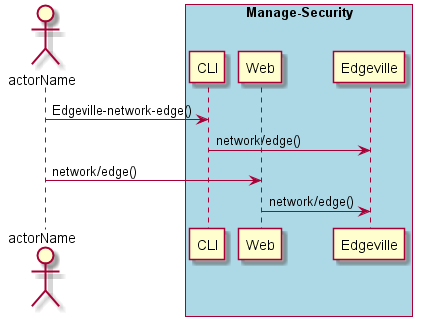

The diagram above was rendered by PlantUML. Its source (embedded in the PNG):
@startuml
Actor "actorName" as A

box "Manage-Security" #lightblue
participant CLI as CLI
participant Web as Web
participant "Edgeville" as S
A -> CLI : Edgeville-network-edge()
CLI -> S : network/edge()
A -> Web : network/edge()
Web -> S : network/edge()
end box

@enduml